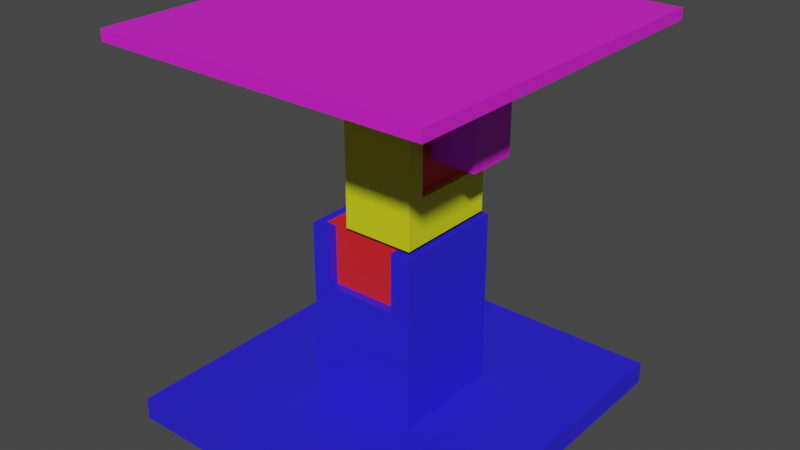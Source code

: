 # Source: combined.blend  (saved by Blender 3.1.7; exported with 4.5.12 LTS)
import bpy
from mathutils import Matrix  # noqa: F401  (used for matrix-valued properties, if any)

bpy.ops.wm.read_factory_settings(use_empty=True)
scene = bpy.context.scene
scene.name = 'Scene'

# ---- collections
col_collection = bpy.data.collections.new('Collection'); scene.collection.children.link(col_collection)

# ---- materials (node trees are filled in below, after node groups)
mat_material_004 = bpy.data.materials.new('Material.004')
mat_material_004.use_transparent_shadow = False
mat_material_003 = bpy.data.materials.new('Material.003')
mat_material_003.use_transparent_shadow = False
mat_material_005 = bpy.data.materials.new('Material.005')
mat_material_005.use_transparent_shadow = False
mat_material_002 = bpy.data.materials.new('Material.002')
mat_material_002.use_transparent_shadow = False
mat_material_001 = bpy.data.materials.new('Material.001')
mat_material_001.use_transparent_shadow = False

# ---- material node trees
mat_material_004.use_nodes = True; mat_material_004.node_tree.nodes.clear()
_N = mat_material_004.node_tree.nodes; _L = mat_material_004.node_tree.links
n0 = _N.new('ShaderNodeBsdfPrincipled'); n0.name = 'Principled BSDF'; n0.location = (10, 300)
n0.distribution = 'GGX'
n0.subsurface_method = 'RANDOM_WALK_SKIN'
n0.inputs[0].default_value = (0.7278, 0.8, 0.006779, 1.0)
n0.inputs[3].default_value = 1.45
n0.inputs[27].default_value = (0.0, 0.0, 0.0, 1.0)
n0.inputs[28].default_value = 1.0
n1 = _N.new('ShaderNodeOutputMaterial'); n1.name = 'Material Output'; n1.location = (300, 300)
_L.new(n0.outputs[0], n1.inputs[0])
n1.is_active_output = True
mat_material_003.use_nodes = True; mat_material_003.node_tree.nodes.clear()
_N = mat_material_003.node_tree.nodes; _L = mat_material_003.node_tree.links
n0 = _N.new('ShaderNodeBsdfPrincipled'); n0.name = 'Principled BSDF'; n0.location = (10, 300)
n0.distribution = 'GGX'
n0.subsurface_method = 'RANDOM_WALK_SKIN'
n0.inputs[0].default_value = (0.02519, 0.01603, 0.8, 1.0)
n0.inputs[3].default_value = 1.45
n0.inputs[27].default_value = (0.0, 0.0, 0.0, 1.0)
n0.inputs[28].default_value = 1.0
n1 = _N.new('ShaderNodeOutputMaterial'); n1.name = 'Material Output'; n1.location = (300, 300)
_L.new(n0.outputs[0], n1.inputs[0])
n1.is_active_output = True
mat_material_005.use_nodes = True; mat_material_005.node_tree.nodes.clear()
_N = mat_material_005.node_tree.nodes; _L = mat_material_005.node_tree.links
n0 = _N.new('ShaderNodeBsdfPrincipled'); n0.name = 'Principled BSDF'; n0.location = (10, 300)
n0.distribution = 'GGX'
n0.subsurface_method = 'RANDOM_WALK_SKIN'
n0.inputs[0].default_value = (0.8, 0.01572, 0.7352, 1.0)
n0.inputs[3].default_value = 1.45
n0.inputs[27].default_value = (0.0, 0.0, 0.0, 1.0)
n0.inputs[28].default_value = 1.0
n1 = _N.new('ShaderNodeOutputMaterial'); n1.name = 'Material Output'; n1.location = (300, 300)
_L.new(n0.outputs[0], n1.inputs[0])
n1.is_active_output = True
mat_material_002.use_nodes = True; mat_material_002.node_tree.nodes.clear()
_N = mat_material_002.node_tree.nodes; _L = mat_material_002.node_tree.links
n0 = _N.new('ShaderNodeBsdfPrincipled'); n0.name = 'Principled BSDF'; n0.location = (10, 300)
n0.distribution = 'GGX'
n0.subsurface_method = 'RANDOM_WALK_SKIN'
n0.inputs[0].default_value = (0.7991, 0.0185, 0.01681, 1.0)
n0.inputs[3].default_value = 1.45
n0.inputs[27].default_value = (0.0, 0.0, 0.0, 1.0)
n0.inputs[28].default_value = 1.0
n1 = _N.new('ShaderNodeOutputMaterial'); n1.name = 'Material Output'; n1.location = (300, 300)
_L.new(n0.outputs[0], n1.inputs[0])
n1.is_active_output = True
mat_material_001.use_nodes = True; mat_material_001.node_tree.nodes.clear()
_N = mat_material_001.node_tree.nodes; _L = mat_material_001.node_tree.links
n0 = _N.new('ShaderNodeBsdfPrincipled'); n0.name = 'Principled BSDF'; n0.location = (10, 300)
n0.distribution = 'GGX'
n0.subsurface_method = 'RANDOM_WALK_SKIN'
n0.inputs[0].default_value = (0.7991, 0.0185, 0.01681, 1.0)
n0.inputs[3].default_value = 1.45
n0.inputs[27].default_value = (0.0, 0.0, 0.0, 1.0)
n0.inputs[28].default_value = 1.0
n1 = _N.new('ShaderNodeOutputMaterial'); n1.name = 'Material Output'; n1.location = (300, 300)
_L.new(n0.outputs[0], n1.inputs[0])
n1.is_active_output = True

# ---- world
world_world = bpy.data.worlds.new('World'); scene.world = world_world
world_world.use_nodes = True; world_world.node_tree.nodes.clear()
_N = world_world.node_tree.nodes; _L = world_world.node_tree.links
n0 = _N.new('ShaderNodeOutputWorld'); n0.name = 'World Output'; n0.location = (300, 300)
n1 = _N.new('ShaderNodeBackground'); n1.name = 'Background'; n1.location = (10, 300)
n1.inputs[0].default_value = (0.05088, 0.05088, 0.05088, 1.0)
_L.new(n1.outputs[0], n0.inputs[0])
n0.is_active_output = True
world_world.color = (0.05088, 0.05088, 0.05088)
world_world.use_sun_shadow = False
world_world.sun_shadow_jitter_overblur = 0.0

# ---- meshes
me_cube_002 = bpy.data.meshes.new('Cube.002')
me_cube_002.from_pydata([(-0.008, -0.024, -0.01), (0.01306, -0.01589, 0.01), (-0.0055, -0.0215, 0.01), (0.0, 0.002857, 0.00562), (0.01306, 0.01589, 0.01), (-0.008, 0.024, -0.01), (-0.0055, 0.0215, 0.01), (0.0005574, 0.002802, 0.00562), (0.024, -0.024, -0.01), (0.0215, -0.0215, 0.01), (0.001093, 0.00264, 0.00562), (0.024, 0.024, -0.01), (0.0215, 0.0215, 0.01), (0.001587, 0.002376, 0.00562), (0.00202, 0.00202, 0.00562), (0.002376, 0.001587, 0.00562), (0.00264, 0.001093, 0.00562), (0.002802, 0.0005574, 0.00562), (0.002857, -1.249e-10, 0.00562), (0.002802, -0.0005574, 0.00562), (0.00264, -0.001093, 0.00562), (0.002376, -0.001587, 0.00562), (0.00202, -0.00202, 0.00562), (0.001587, -0.002376, 0.00562), (0.001093, -0.00264, 0.00562), (0.0005574, -0.002802, 0.00562), (-2.498e-10, -0.002857, 0.00562), (-0.0005574, -0.002802, 0.00562), (-0.001093, -0.00264, 0.00562), (-0.001587, -0.002376, 0.00562), (-0.00202, -0.00202, 0.00562), (-0.002376, -0.001587, 0.00562), (-0.00264, -0.001093, 0.00562), (-0.002802, -0.0005574, 0.00562), (-0.002857, 3.407e-11, 0.00562), (-0.002802, 0.0005574, 0.00562), (-0.00264, 0.001093, 0.00562), (-0.002376, 0.001587, 0.00562), (-0.00202, 0.00202, 0.00562), (-0.001587, 0.002376, 0.00562), (-0.001093, 0.00264, 0.00562), (-0.0005574, 0.002802, 0.00562), (-0.001587, 0.002376, -0.01), (-0.0005574, 0.002802, -0.01), (-0.001093, 0.00264, -0.01), (0.0005574, 0.002802, -0.01), (0.001587, 0.002376, -0.01), (0.001093, 0.00264, -0.01), (0.00202, -0.00202, -0.01), (0.0, 0.002857, -0.01), (0.002376, -0.001587, -0.01), (0.002376, 0.001587, -0.01), (0.002857, -1.249e-10, -0.01), (0.002802, -0.0005574, -0.01), (0.002802, 0.0005574, -0.01), (0.00264, -0.001093, -0.01), (0.00264, 0.001093, -0.01), (0.00202, 0.00202, -0.01), (-0.002857, 3.407e-11, -0.01), (-0.002802, -0.0005574, -0.01), (-0.002802, 0.0005574, -0.01), (-0.002376, -0.001587, -0.01), (-0.002376, 0.001587, -0.01), (-0.00264, -0.001093, -0.01), (-0.00264, 0.001093, -0.01), (-0.00202, 0.00202, -0.01), (-0.0005574, -0.002802, -0.01), (-0.001093, -0.00264, -0.01), (-0.001587, -0.002376, -0.01), (0.0005574, -0.002802, -0.01), (0.001587, -0.002376, -0.01), (-2.498e-10, -0.002857, -0.01), (0.001093, -0.00264, -0.01), (-0.00202, -0.00202, -0.01), (-0.008, -0.024, 0.01), (-0.008, 0.024, 0.01), (0.024, 0.024, 0.01), (0.024, -0.024, 0.01), (-0.008, -0.024, 0.052), (-0.008, 0.024, 0.052), (0.024, 0.024, 0.052), (0.024, -0.024, 0.052), (-0.0055, -0.0215, 0.052), (-0.0055, 0.0215, 0.052), (0.0215, 0.0215, 0.052), (0.0215, -0.0215, 0.052), (0.024, -0.01589, 0.01), (0.024, -0.01589, 0.01), (0.024, 0.01589, 0.01), (0.024, 0.01589, 0.01), (0.01306, 0.01589, 0.01), (0.01306, -0.01589, 0.01), (0.0215, 0.01589, 0.01), (0.0215, -0.01589, 0.01), (0.0215, -0.01589, 0.052), (0.0215, 0.01589, 0.052), (0.024, -0.01589, 0.052), (0.024, 0.01589, 0.052)], [(4, 90), (1, 91)], [(0, 74, 75, 5), (5, 75, 76, 11), (77, 8, 11, 76, 89, 88, 87, 86), (8, 77, 74, 0), (0, 66, 71), (11, 45, 49), (2, 9, 93, 92, 12, 6), (45, 7, 3, 49), (47, 10, 7, 45), (46, 13, 10, 47), (57, 14, 13, 46), (51, 15, 14, 57), (56, 16, 15, 51), (54, 17, 16, 56), (52, 18, 17, 54), (53, 19, 18, 52), (55, 20, 19, 53), (50, 21, 20, 55), (48, 22, 21, 50), (70, 23, 22, 48), (72, 24, 23, 70), (69, 25, 24, 72), (71, 26, 25, 69), (66, 27, 26, 71), (67, 28, 27, 66), (68, 29, 28, 67), (73, 30, 29, 68), (61, 31, 30, 73), (63, 32, 31, 61), (59, 33, 32, 63), (58, 34, 33, 59), (60, 35, 34, 58), (64, 36, 35, 60), (62, 37, 36, 64), (65, 38, 37, 62), (42, 39, 38, 65), (44, 40, 39, 42), (41, 3, 7, 10, 13, 14, 15, 16, 17, 18, 19, 20, 21, 22, 23, 24, 25, 26, 27, 28, 29, 30, 31, 32, 33, 34, 35, 36, 37, 38, 39, 40), (43, 41, 40, 44), (49, 3, 41, 43), (51, 57, 11), (0, 5, 58), (5, 65, 62), (5, 62, 64), (51, 11, 56), (11, 8, 52), (56, 11, 54), (54, 11, 52), (5, 64, 60), (5, 60, 58), (0, 58, 59), (53, 52, 8), (55, 53, 8), (0, 59, 63), (0, 63, 61), (50, 55, 8), (48, 50, 8), (0, 61, 73), (0, 73, 68), (48, 8, 70), (8, 0, 71), (70, 8, 72), (72, 8, 69), (0, 68, 67), (0, 67, 66), (69, 8, 71), (65, 5, 42), (5, 11, 49), (42, 5, 44), (11, 57, 46), (11, 46, 47), (44, 5, 43), (43, 5, 49), (11, 47, 45), (75, 74, 78, 79), (6, 12, 84, 83), (93, 9, 85, 94), (95, 84, 12, 92), (76, 75, 79, 80), (82, 83, 79, 78), (83, 84, 80, 79), (85, 82, 78, 81), (94, 85, 81, 96), (97, 80, 84, 95), (76, 80, 97, 89), (81, 77, 86, 96), (74, 77, 81, 78), (9, 2, 82, 85), (2, 6, 83, 82), (89, 97, 95, 92), (86, 87, 88, 89, 92, 93), (96, 86, 93, 94)])
_uv = me_cube_002.uv_layers.new(name='UVMap')
_uv.uv.foreach_set('vector', [0.375, 0.0, 0.625, 0.0, 0.625, 0.25, 0.375, 0.25, 0.375, 0.25, 0.625, 0.25, 0.625, 0.5, 0.375, 0.5, 0.625, 0.75, 0.375, 0.75, 0.375, 0.5, 0.625, 0.5, 0.625, 0.5422, 0.625, 0.5422, 0.625, 0.7078, 0.625, 0.7078, 0.375, 0.75, 0.625, 0.75, 0.625, 1.0, 0.375, 1.0, 0.125, 0.75, 0.2471, 0.6396, 0.25, 0.6399, 0.375, 0.5, 0.2529, 0.6104, 0.25, 0.6101, 0.862, 0.737, 0.638, 0.737, 0.638, 0.7078, 0.638, 0.5422, 0.638, 0.513, 0.862, 0.513, 0.9688, 0.6095, 0.9688, 1.0, 1.0, 1.0, 1.0, 0.6095, 0.9375, 0.6095, 0.9375, 1.0, 0.9688, 1.0, 0.9688, 0.6095, 0.9062, 0.6095, 0.9062, 1.0, 0.9375, 1.0, 0.9375, 0.6095, 0.875, 0.6095, 0.875, 1.0, 0.9062, 1.0, 0.9062, 0.6095, 0.8438, 0.6095, 0.8438, 1.0, 0.875, 1.0, 0.875, 0.6095, 0.8125, 0.6095, 0.8125, 1.0, 0.8438, 1.0, 0.8438, 0.6095, 0.7812, 0.6095, 0.7812, 1.0, 0.8125, 1.0, 0.8125, 0.6095, 0.75, 0.6095, 0.75, 1.0, 0.7812, 1.0, 0.7812, 0.6095, 0.7188, 0.6095, 0.7188, 1.0, 0.75, 1.0, 0.75, 0.6095, 0.6875, 0.6095, 0.6875, 1.0, 0.7188, 1.0, 0.7188, 0.6095, 0.6562, 0.6095, 0.6562, 1.0, 0.6875, 1.0, 0.6875, 0.6095, 0.625, 0.6095, 0.625, 1.0, 0.6562, 1.0, 0.6562, 0.6095, 0.5938, 0.6095, 0.5938, 1.0, 0.625, 1.0, 0.625, 0.6095, 0.5625, 0.6095, 0.5625, 1.0, 0.5938, 1.0, 0.5938, 0.6095, 0.5312, 0.6095, 0.5312, 1.0, 0.5625, 1.0, 0.5625, 0.6095, 0.5, 0.6095, 0.5, 1.0, 0.5312, 1.0, 0.5312, 0.6095, 0.4688, 0.6095, 0.4688, 1.0, 0.5, 1.0, 0.5, 0.6095, 0.4375, 0.6095, 0.4375, 1.0, 0.4688, 1.0, 0.4688, 0.6095, 0.4062, 0.6095, 0.4062, 1.0, 0.4375, 1.0, 0.4375, 0.6095, 0.375, 0.6095, 0.375, 1.0, 0.4062, 1.0, 0.4062, 0.6095, 0.3438, 0.6095, 0.3438, 1.0, 0.375, 1.0, 0.375, 0.6095, 0.3125, 0.6095, 0.3125, 1.0, 0.3438, 1.0, 0.3438, 0.6095, 0.2812, 0.6095, 0.2812, 1.0, 0.3125, 1.0, 0.3125, 0.6095, 0.25, 0.6095, 0.25, 1.0, 0.2812, 1.0, 0.2812, 0.6095, 0.2188, 0.6095, 0.2188, 1.0, 0.25, 1.0, 0.25, 0.6095, 0.1875, 0.6095, 0.1875, 1.0, 0.2188, 1.0, 0.2188, 0.6095, 0.1562, 0.6095, 0.1562, 1.0, 0.1875, 1.0, 0.1875, 0.6095, 0.125, 0.6095, 0.125, 1.0, 0.1562, 1.0, 0.1562, 0.6095, 0.09375, 0.6095, 0.09375, 1.0, 0.125, 1.0, 0.125, 0.6095, 0.0625, 0.6095, 0.0625, 1.0, 0.09375, 1.0, 0.09375, 0.6095, 0.2032, 0.4854, 0.25, 0.49, 0.2968, 0.4854, 0.3418, 0.4717, 0.3833, 0.4496, 0.4197, 0.4197, 0.4496, 0.3833, 0.4717, 0.3418, 0.4854, 0.2968, 0.49, 0.25, 0.4854, 0.2032, 0.4717, 0.1582, 0.4496, 0.1167, 0.4197, 0.08029, 0.3833, 0.05045, 0.3418, 0.02827, 0.2968, 0.01461, 0.25, 0.01, 0.2032, 0.01461, 0.1582, 0.02827, 0.1167, 0.05045, 0.08029, 0.08029, 0.05045, 0.1167, 0.02827, 0.1582, 0.01461, 0.2032, 0.01, 0.25, 0.01461, 0.2968, 0.02827, 0.3418, 0.05045, 0.3833, 0.08029, 0.4197, 0.1167, 0.4496, 0.1582, 0.4717, 0.03125, 0.6095, 0.03125, 1.0, 0.0625, 1.0, 0.0625, 0.6095, 0.0, 0.6095, 0.0, 1.0, 0.03125, 1.0, 0.03125, 0.6095, 0.2624, 0.6167, 0.2605, 0.6145, 0.375, 0.5, 0.125, 0.75, 0.125, 0.5, 0.2351, 0.625, 0.125, 0.5, 0.2395, 0.6145, 0.2376, 0.6167, 0.125, 0.5, 0.2376, 0.6167, 0.2363, 0.6193, 0.2624, 0.6167, 0.375, 0.5, 0.2637, 0.6193, 0.375, 0.5, 0.375, 0.75, 0.2649, 0.625, 0.2637, 0.6193, 0.375, 0.5, 0.2646, 0.6221, 0.2646, 0.6221, 0.375, 0.5, 0.2649, 0.625, 0.125, 0.5, 0.2363, 0.6193, 0.2354, 0.6221, 0.125, 0.5, 0.2354, 0.6221, 0.2351, 0.625, 0.125, 0.75, 0.2351, 0.625, 0.2354, 0.6279, 0.2646, 0.6279, 0.2649, 0.625, 0.375, 0.75, 0.2637, 0.6307, 0.2646, 0.6279, 0.375, 0.75, 0.125, 0.75, 0.2354, 0.6279, 0.2363, 0.6307, 0.125, 0.75, 0.2363, 0.6307, 0.2376, 0.6333, 0.2624, 0.6333, 0.2637, 0.6307, 0.375, 0.75, 0.2605, 0.6355, 0.2624, 0.6333, 0.375, 0.75, 0.125, 0.75, 0.2376, 0.6333, 0.2395, 0.6355, 0.125, 0.75, 0.2395, 0.6355, 0.2417, 0.6374, 0.2605, 0.6355, 0.375, 0.75, 0.2583, 0.6374, 0.375, 0.75, 0.125, 0.75, 0.25, 0.6399, 0.2583, 0.6374, 0.375, 0.75, 0.2557, 0.6387, 0.2557, 0.6387, 0.375, 0.75, 0.2529, 0.6396, 0.125, 0.75, 0.2417, 0.6374, 0.2443, 0.6387, 0.125, 0.75, 0.2443, 0.6387, 0.2471, 0.6396, 0.2529, 0.6396, 0.375, 0.75, 0.25, 0.6399, 0.2395, 0.6145, 0.125, 0.5, 0.2417, 0.6126, 0.125, 0.5, 0.375, 0.5, 0.25, 0.6101, 0.2417, 0.6126, 0.125, 0.5, 0.2443, 0.6113, 0.375, 0.5, 0.2605, 0.6145, 0.2583, 0.6126, 0.375, 0.5, 0.2583, 0.6126, 0.2557, 0.6113, 0.2443, 0.6113, 0.125, 0.5, 0.2471, 0.6104, 0.2471, 0.6104, 0.125, 0.5, 0.25, 0.6101, 0.375, 0.5, 0.2557, 0.6113, 0.2529, 0.6104, 0.625, 0.25, 0.625, 0.0, 0.625, 0.0, 0.625, 0.25, 0.862, 0.513, 0.638, 0.513, 0.638, 0.513, 0.862, 0.513, 0.638, 0.7078, 0.638, 0.737, 0.638, 0.737, 0.638, 0.7078, 0.638, 0.5422, 0.638, 0.513, 0.638, 0.513, 0.638, 0.5422, 0.625, 0.5, 0.625, 0.25, 0.625, 0.25, 0.625, 0.5, 0.862, 0.737, 0.862, 0.513, 0.875, 0.5, 0.875, 0.75, 0.862, 0.513, 0.638, 0.513, 0.625, 0.5, 0.875, 0.5, 0.638, 0.737, 0.862, 0.737, 0.875, 0.75, 0.625, 0.75, 0.638, 0.7078, 0.638, 0.737, 0.625, 0.75, 0.625, 0.7078, 0.625, 0.5422, 0.625, 0.5, 0.638, 0.513, 0.638, 0.5422, 0.625, 0.5, 0.625, 0.5, 0.625, 0.5422, 0.625, 0.5422, 0.625, 0.75, 0.625, 0.75, 0.625, 0.7078, 0.625, 0.7078, 0.625, 1.0, 0.625, 0.75, 0.625, 0.75, 0.625, 1.0, 0.638, 0.737, 0.862, 0.737, 0.862, 0.737, 0.638, 0.737, 0.862, 0.737, 0.862, 0.513, 0.862, 0.513, 0.862, 0.737, 0.625, 0.5422, 0.625, 0.5422, 0.638, 0.5422, 0.638, 0.5422, 0.625, 0.7078, 0.625, 0.7078, 0.625, 0.5422, 0.625, 0.5422, 0.638, 0.5422, 0.638, 0.7078, 0.625, 0.7078, 0.625, 0.7078, 0.638, 0.7078, 0.638, 0.7078])
me_cube_002.materials.append(mat_material_004)
me_cube_002.use_remesh_fix_poles = True
me_cube_002.use_remesh_preserve_attributes = False
me_cube_002.update()
me_cube_001 = bpy.data.meshes.new('Cube.001')
me_cube_001.from_pydata([(-0.075, -0.08, -0.005), (-0.02506, -0.025, 0.005), (-0.075, 0.08, -0.005), (-0.02506, 0.02673, 0.005), (0.075, -0.08, -0.005), (0.02506, -0.025, 0.005), (0.075, 0.08, -0.005), (0.02506, 0.02673, 0.005), (-0.075, -0.08, 0.005), (-0.075, 0.08, 0.005), (0.075, 0.08, 0.005), (0.075, -0.08, 0.005), (-0.02106, -0.021, 0.085), (-0.02106, 0.02273, 0.085), (0.02106, 0.02273, 0.085), (0.02106, -0.021, 0.085), (-0.02506, -0.025, 0.085), (-0.02506, 0.02673, 0.085), (0.02506, 0.02673, 0.085), (0.02506, -0.025, 0.085), (-0.02106, -0.021, 0.058), (-0.02106, 0.02273, 0.058), (0.02106, 0.02273, 0.058), (0.02106, -0.021, 0.058), (-0.01616, -0.021, 0.085), (0.01616, -0.021, 0.085), (-0.01616, -0.021, 0.058), (0.01616, -0.021, 0.058), (0.01616, -0.025, 0.058), (-0.01616, -0.025, 0.058), (-0.01616, -0.025, 0.085), (0.01616, -0.025, 0.085)], [], [(0, 8, 9, 2), (2, 9, 10, 6), (6, 10, 11, 4), (4, 11, 8, 0), (5, 1, 8, 11), (1, 5, 28, 29), (1, 3, 9, 8), (3, 7, 10, 9), (7, 5, 11, 10), (28, 19, 31), (23, 22, 21, 20, 26, 27), (31, 19, 15, 25), (7, 3, 17, 18), (28, 27, 26, 29), (12, 13, 17, 16), (13, 14, 18, 17), (14, 15, 19, 18), (19, 28, 5), (3, 1, 16, 17), (27, 25, 15, 23), (14, 13, 21, 22), (15, 14, 22, 23), (13, 12, 20, 21), (30, 24, 12, 16), (16, 1, 29), (29, 30, 16), (24, 26, 20, 12), (26, 24, 30, 29), (28, 31, 25, 27), (18, 19, 5, 7), (2, 6, 4, 0)])
_uv = me_cube_001.uv_layers.new(name='UVMap')
_uv.uv.foreach_set('vector', [0.375, 0.0, 0.625, 0.0, 0.625, 0.25, 0.375, 0.25, 0.375, 0.25, 0.625, 0.25, 0.625, 0.5, 0.375, 0.5, 0.375, 0.5, 0.625, 0.5, 0.625, 0.75, 0.375, 0.75, 0.375, 0.75, 0.625, 0.75, 0.625, 1.0, 0.375, 1.0, 0.6669, 0.7081, 0.8331, 0.7081, 0.625, 1.0, 0.625, 0.75, 0.0, 0.0, 0.0, 0.0, 0.0, 0.0, 0.0, 0.0, 0.8331, 0.7081, 0.8331, 0.5419, 0.875, 0.5, 0.875, 0.75, 0.8331, 0.5419, 0.6669, 0.5419, 0.625, 0.5, 0.875, 0.5, 0.6669, 0.5419, 0.6669, 0.7081, 0.625, 0.75, 0.625, 0.5, 0.0, 0.0, 0.0, 0.0, 0.0, 0.0, 0.6801, 0.6957, 0.6801, 0.5543, 0.8199, 0.5543, 0.8199, 0.6957, 0.0, 0.0, 0.0, 0.0, 0.0, 0.0, 0.6669, 0.7081, 0.6801, 0.6957, 0.5723, 0.5852, 0.6669, 0.5419, 0.8331, 0.5419, 0.8331, 0.5419, 0.6669, 0.5419, 0.0, 0.0, 0.0, 0.0, 0.0, 0.0, 0.0, 0.0, 0.8199, 0.6957, 0.8199, 0.5543, 0.8331, 0.5419, 0.8331, 0.7081, 0.8199, 0.5543, 0.6801, 0.5543, 0.6669, 0.5419, 0.8331, 0.5419, 0.6801, 0.5543, 0.6801, 0.6957, 0.6669, 0.7081, 0.6669, 0.5419, 0.0, 0.0, 0.0, 0.0, 0.0, 0.0, 0.8331, 0.5419, 0.0, 0.0, 0.8331, 0.7081, 0.8331, 0.5419, 0.375, 0.5852, 0.5723, 0.5852, 0.6801, 0.6957, 0.6801, 0.6957, 0.6801, 0.5543, 0.8199, 0.5543, 0.8199, 0.5543, 0.6801, 0.5543, 0.6801, 0.6957, 0.6801, 0.5543, 0.6801, 0.5543, 0.6801, 0.6957, 0.8199, 0.5543, 0.8199, 0.6957, 0.8199, 0.6957, 0.8199, 0.5543, 0.0, 0.0, 0.5723, 0.1648, 0.8199, 0.6957, 0.8331, 0.7081, 0.0, 0.0, 0.0, 0.0, 0.0, 0.0, 0.0, 0.0, 0.0, 0.0, 0.0, 0.0, 0.5723, 0.1648, 0.375, 0.1648, 0.8199, 0.6957, 0.8199, 0.6957, 0.0, 0.0, 0.5723, 0.1648, 0.0, 0.0, 0.0, 0.0, 0.0, 0.0, 0.0, 0.0, 0.5723, 0.5852, 0.0, 0.0, 0.6669, 0.5419, 0.6669, 0.7081, 0.0, 0.0, 0.6669, 0.5419, 0.375, 0.25, 0.375, 0.5, 0.375, 0.75, 0.375, 1.0])
me_cube_001.materials.append(mat_material_003)
me_cube_001.use_remesh_fix_poles = True
me_cube_001.use_remesh_preserve_attributes = False
me_cube_001.update()
me_cube_003 = bpy.data.meshes.new('Cube.003')
me_cube_003.from_pydata([(-0.075, -0.08, 0.0025), (-0.075, 0.08, 0.0025), (0.04228, 0.0025, -0.03819), (0.075, -0.08, 0.0025), (0.0445, 0.01107, -0.0025), (0.04228, 0.002452, -0.03868), (0.075, 0.08, 0.0025), (-0.075, 0.08, -0.0025), (0.04228, 0.00231, -0.03915), (-0.075, -0.08, -0.0025), (0.075, 0.08, -0.0025), (0.04228, 0.002079, -0.03958), (0.075, -0.08, -0.0025), (0.0245, 0.01107, -0.0025), (0.04228, 0.001768, -0.03996), (0.0245, -0.01107, -0.0025), (0.0445, -0.01107, -0.0025), (0.04228, 0.001389, -0.04027), (0.0245, 0.01107, -0.045), (0.0245, -0.01107, -0.045), (0.04228, 0.0009567, -0.0405), (0.0445, 0.01107, -0.045), (0.0445, -0.01107, -0.045), (0.04228, 0.0004877, -0.04065), (0.04228, -1.093e-10, -0.04069), (0.04228, -0.0004877, -0.04065), (0.04228, -0.0009567, -0.0405), (0.04228, -0.001389, -0.04027), (0.04228, -0.001768, -0.03996), (0.04228, -0.002079, -0.03958), (0.04228, -0.00231, -0.03915), (0.04228, -0.002452, -0.03868), (0.04228, -0.0025, -0.03819), (0.04228, -0.002452, -0.03771), (0.04228, -0.00231, -0.03724), (0.04228, -0.002079, -0.03681), (0.04228, -0.001768, -0.03643), (0.04228, -0.001389, -0.03612), (0.04228, -0.0009567, -0.03589), (0.04228, -0.0004877, -0.03574), (0.04228, 2.981e-11, -0.03569), (0.04228, 0.0004877, -0.03574), (0.04228, 0.0009567, -0.03589), (0.04228, 0.001389, -0.03612), (0.04228, 0.001768, -0.03643), (0.04228, 0.002079, -0.03681), (0.04228, 0.00231, -0.03724), (0.04228, 0.002452, -0.03771), (0.0245, -0.0025, -0.03819), (0.0245, -0.002452, -0.03868), (0.0245, -0.002452, -0.03771), (0.0245, -0.00231, -0.03915), (0.0245, -0.002079, -0.03681), (0.0245, -0.002079, -0.03958), (0.0245, -0.00231, -0.03724), (0.0245, -0.001768, -0.03996), (0.0245, -0.001389, -0.03612), (0.0245, -0.0004877, -0.04065), (0.0245, -0.0009567, -0.0405), (0.0245, -0.0004877, -0.03574), (0.0245, -0.001389, -0.04027), (0.0245, -0.0009567, -0.03589), (0.0245, -0.001768, -0.03643), (0.0245, 0.0004877, -0.04065), (0.0245, 0.0004877, -0.03574), (0.0245, 0.001389, -0.04027), (0.0245, 0.001389, -0.03612), (0.0245, 0.0009567, -0.0405), (0.0245, 0.0009567, -0.03589), (0.0245, 0.002079, -0.03958), (0.0245, 0.002079, -0.03681), (0.0245, 0.0025, -0.03819), (0.0245, 0.002452, -0.03771), (0.0245, 0.002452, -0.03868), (0.0245, 0.00231, -0.03724), (0.0245, 0.001768, -0.03996), (0.0245, 0.00231, -0.03915), (0.0245, -1.093e-10, -0.04069), (0.0245, 0.001768, -0.03643), (0.0245, 2.981e-11, -0.03569)], [], [(9, 0, 1, 7), (7, 1, 6, 10), (10, 6, 3, 12), (12, 3, 0, 9), (6, 1, 0, 3), (13, 15, 9, 7), (4, 13, 7, 10), (16, 4, 10, 12), (15, 16, 12, 9), (4, 16, 22, 21), (18, 21, 22, 19), (13, 64, 79), (19, 57, 77), (16, 15, 19, 22), (13, 4, 21, 18), (73, 5, 2, 71), (76, 8, 5, 73), (69, 11, 8, 76), (75, 14, 11, 69), (65, 17, 14, 75), (67, 20, 17, 65), (63, 23, 20, 67), (77, 24, 23, 63), (57, 25, 24, 77), (58, 26, 25, 57), (60, 27, 26, 58), (55, 28, 27, 60), (53, 29, 28, 55), (51, 30, 29, 53), (49, 31, 30, 51), (48, 32, 31, 49), (50, 33, 32, 48), (54, 34, 33, 50), (52, 35, 34, 54), (62, 36, 35, 52), (56, 37, 36, 62), (61, 38, 37, 56), (59, 39, 38, 61), (79, 40, 39, 59), (64, 41, 40, 79), (68, 42, 41, 64), (66, 43, 42, 68), (78, 44, 43, 66), (70, 45, 44, 78), (74, 46, 45, 70), (2, 5, 8, 11, 14, 17, 20, 23, 24, 25, 26, 27, 28, 29, 30, 31, 32, 33, 34, 35, 36, 37, 38, 39, 40, 41, 42, 43, 44, 45, 46, 47), (72, 47, 46, 74), (71, 2, 47, 72), (51, 53, 19), (19, 15, 52), (15, 13, 79), (19, 52, 54), (18, 69, 76), (18, 76, 73), (49, 51, 19), (48, 49, 19), (13, 18, 70), (18, 73, 71), (18, 71, 72), (50, 48, 19), (54, 50, 19), (18, 72, 74), (18, 74, 70), (52, 15, 62), (62, 15, 56), (13, 70, 78), (56, 15, 61), (61, 15, 59), (13, 78, 66), (13, 66, 68), (59, 15, 79), (13, 68, 64), (75, 69, 18), (19, 53, 55), (19, 55, 60), (65, 75, 18), (67, 65, 18), (19, 60, 58), (19, 58, 57), (67, 18, 63), (18, 19, 77), (63, 18, 77)])
_uv = me_cube_003.uv_layers.new(name='UVMap')
_uv.uv.foreach_set('vector', [0.375, 0.0, 0.625, 0.0, 0.625, 0.25, 0.375, 0.25, 0.375, 0.25, 0.625, 0.25, 0.625, 0.5, 0.375, 0.5, 0.375, 0.5, 0.625, 0.5, 0.625, 0.75, 0.375, 0.75, 0.375, 0.75, 0.625, 0.75, 0.625, 1.0, 0.375, 1.0, 0.625, 0.5, 0.875, 0.5, 0.875, 0.75, 0.625, 0.75, 0.1722, 0.5443, 0.1722, 0.7057, 0.125, 0.75, 0.125, 0.5, 0.3278, 0.5443, 0.1722, 0.5443, 0.125, 0.5, 0.375, 0.5, 0.3278, 0.7057, 0.3278, 0.5443, 0.375, 0.5, 0.375, 0.75, 0.1722, 0.7057, 0.3278, 0.7057, 0.375, 0.75, 0.125, 0.75, 0.3278, 0.5443, 0.3278, 0.7057, 0.3278, 0.7057, 0.3278, 0.5443, 0.1722, 0.5443, 0.3278, 0.5443, 0.3278, 0.7057, 0.1722, 0.7057, 0.1722, 0.5443, 0.1722, 0.6214, 0.1722, 0.625, 0.1722, 0.7057, 0.1722, 0.6286, 0.1722, 0.625, 0.3278, 0.7057, 0.1722, 0.7057, 0.1722, 0.7057, 0.3278, 0.7057, 0.1722, 0.5443, 0.3278, 0.5443, 0.3278, 0.5443, 0.1722, 0.5443, 0.9688, 0.5555, 0.9688, 1.0, 1.0, 1.0, 1.0, 0.5555, 0.9375, 0.5555, 0.9375, 1.0, 0.9688, 1.0, 0.9688, 0.5555, 0.9062, 0.5555, 0.9062, 1.0, 0.9375, 1.0, 0.9375, 0.5555, 0.875, 0.5555, 0.875, 1.0, 0.9062, 1.0, 0.9062, 0.5555, 0.8438, 0.5555, 0.8438, 1.0, 0.875, 1.0, 0.875, 0.5555, 0.8125, 0.5555, 0.8125, 1.0, 0.8438, 1.0, 0.8438, 0.5555, 0.7812, 0.5555, 0.7812, 1.0, 0.8125, 1.0, 0.8125, 0.5555, 0.75, 0.5555, 0.75, 1.0, 0.7812, 1.0, 0.7812, 0.5555, 0.7188, 0.5555, 0.7188, 1.0, 0.75, 1.0, 0.75, 0.5555, 0.6875, 0.5555, 0.6875, 1.0, 0.7188, 1.0, 0.7188, 0.5555, 0.6562, 0.5555, 0.6562, 1.0, 0.6875, 1.0, 0.6875, 0.5555, 0.625, 0.5555, 0.625, 1.0, 0.6562, 1.0, 0.6562, 0.5555, 0.5938, 0.5555, 0.5938, 1.0, 0.625, 1.0, 0.625, 0.5555, 0.5625, 0.5555, 0.5625, 1.0, 0.5938, 1.0, 0.5938, 0.5555, 0.5312, 0.5555, 0.5312, 1.0, 0.5625, 1.0, 0.5625, 0.5555, 0.5, 0.5555, 0.5, 1.0, 0.5312, 1.0, 0.5312, 0.5555, 0.4688, 0.5555, 0.4688, 1.0, 0.5, 1.0, 0.5, 0.5555, 0.4375, 0.5555, 0.4375, 1.0, 0.4688, 1.0, 0.4688, 0.5555, 0.4062, 0.5555, 0.4062, 1.0, 0.4375, 1.0, 0.4375, 0.5555, 0.375, 0.5555, 0.375, 1.0, 0.4062, 1.0, 0.4062, 0.5555, 0.3438, 0.5555, 0.3438, 1.0, 0.375, 1.0, 0.375, 0.5555, 0.3125, 0.5555, 0.3125, 1.0, 0.3438, 1.0, 0.3438, 0.5555, 0.2812, 0.5555, 0.2812, 1.0, 0.3125, 1.0, 0.3125, 0.5555, 0.25, 0.5555, 0.25, 1.0, 0.2812, 1.0, 0.2812, 0.5555, 0.2188, 0.5555, 0.2188, 1.0, 0.25, 1.0, 0.25, 0.5555, 0.1875, 0.5555, 0.1875, 1.0, 0.2188, 1.0, 0.2188, 0.5555, 0.1562, 0.5555, 0.1562, 1.0, 0.1875, 1.0, 0.1875, 0.5555, 0.125, 0.5555, 0.125, 1.0, 0.1562, 1.0, 0.1562, 0.5555, 0.09375, 0.5555, 0.09375, 1.0, 0.125, 1.0, 0.125, 0.5555, 0.0625, 0.5555, 0.0625, 1.0, 0.09375, 1.0, 0.09375, 0.5555, 0.25, 0.49, 0.2968, 0.4854, 0.3418, 0.4717, 0.1167, 0.4496, 0.08029, 0.4197, 0.05045, 0.3833, 0.02827, 0.3418, 0.01461, 0.2968, 0.01, 0.25, 0.01461, 0.2032, 0.02827, 0.1582, 0.05045, 0.1167, 0.08029, 0.08029, 0.1167, 0.05045, 0.1582, 0.02827, 0.2032, 0.01461, 0.25, 0.01, 0.2032, 0.01461, 0.1582, 0.02827, 0.1167, 0.05045, 0.08029, 0.08029, 0.05045, 0.1167, 0.02827, 0.1582, 0.01461, 0.2032, 0.01, 0.25, 0.01461, 0.2968, 0.02827, 0.3418, 0.05045, 0.3833, 0.08029, 0.4197, 0.1167, 0.4496, 0.3418, 0.4717, 0.2968, 0.4854, 0.03125, 0.5555, 0.03125, 1.0, 0.0625, 1.0, 0.0625, 0.5555, 0.0, 0.5555, 0.0, 1.0, 0.03125, 1.0, 0.03125, 0.5555, 0.1722, 0.6418, 0.1722, 0.6402, 0.1722, 0.7057, 0.1722, 0.7057, 0.1722, 0.7057, 0.1722, 0.6402, 0.1722, 0.7057, 0.1722, 0.5443, 0.1722, 0.625, 0.1722, 0.7057, 0.1722, 0.6402, 0.1722, 0.6418, 0.1722, 0.5443, 0.1722, 0.6098, 0.1722, 0.6082, 0.1722, 0.5443, 0.1722, 0.6082, 0.1722, 0.6071, 0.1722, 0.6429, 0.1722, 0.6418, 0.1722, 0.7057, 0.1722, 0.6432, 0.1722, 0.6429, 0.1722, 0.7057, 0.1722, 0.5443, 0.1722, 0.5443, 0.1722, 0.6098, 0.1722, 0.5443, 0.1722, 0.6071, 0.1722, 0.6068, 0.1722, 0.5443, 0.1722, 0.6068, 0.1722, 0.6071, 0.1722, 0.6429, 0.1722, 0.6432, 0.1722, 0.7057, 0.1722, 0.6418, 0.1722, 0.6429, 0.1722, 0.7057, 0.1722, 0.5443, 0.1722, 0.6071, 0.1722, 0.6082, 0.1722, 0.5443, 0.1722, 0.6082, 0.1722, 0.6098, 0.1722, 0.6402, 0.1722, 0.7057, 0.1722, 0.6379, 0.1722, 0.6379, 0.1722, 0.7057, 0.1722, 0.6351, 0.1722, 0.5443, 0.1722, 0.6098, 0.1722, 0.6121, 0.1722, 0.6351, 0.1722, 0.7057, 0.1722, 0.632, 0.1722, 0.632, 0.1722, 0.7057, 0.1722, 0.6286, 0.1722, 0.5443, 0.1722, 0.6121, 0.1722, 0.6149, 0.1722, 0.5443, 0.1722, 0.6149, 0.1722, 0.618, 0.1722, 0.6286, 0.1722, 0.7057, 0.1722, 0.625, 0.1722, 0.5443, 0.1722, 0.618, 0.1722, 0.6214, 0.1722, 0.6121, 0.1722, 0.6098, 0.1722, 0.5443, 0.1722, 0.7057, 0.1722, 0.6402, 0.1722, 0.6379, 0.1722, 0.7057, 0.1722, 0.6379, 0.1722, 0.6351, 0.1722, 0.6149, 0.1722, 0.6121, 0.1722, 0.5443, 0.1722, 0.618, 0.1722, 0.6149, 0.1722, 0.5443, 0.1722, 0.7057, 0.1722, 0.6351, 0.1722, 0.632, 0.1722, 0.7057, 0.1722, 0.632, 0.1722, 0.6286, 0.1722, 0.618, 0.1722, 0.5443, 0.1722, 0.6214, 0.1722, 0.5443, 0.1722, 0.7057, 0.1722, 0.625, 0.1722, 0.6214, 0.1722, 0.5443, 0.1722, 0.625])
me_cube_003.materials.append(mat_material_005)
me_cube_003.use_remesh_fix_poles = True
me_cube_003.use_remesh_preserve_attributes = False
me_cube_003.update()
me_cube_004 = bpy.data.meshes.new('Cube.004')
me_cube_004.from_pydata([(-1.0, -1.0, -1.0), (-1.0, -1.0, 1.0), (-1.0, 1.0, -1.0), (-1.0, 1.0, 1.0), (1.0, -1.0, -1.0), (1.0, -1.0, 1.0), (1.0, 1.0, -1.0), (1.0, 1.0, 1.0), (0.0, 0.119, 0.998), (0.0, 0.119, 2.331), (0.02323, 0.1168, 0.998), (0.02323, 0.1168, 2.331), (0.04556, 0.11, 0.998), (0.04556, 0.11, 2.331), (0.06614, 0.09898, 0.998), (0.06614, 0.09898, 2.331), (0.08418, 0.08418, 0.998), (0.08418, 0.08418, 2.331), (0.09898, 0.06614, 0.998), (0.09898, 0.06614, 2.331), (0.11, 0.04556, 0.998), (0.11, 0.04556, 2.331), (0.1168, 0.02323, 0.998), (0.1168, 0.02323, 2.331), (0.119, -5.204e-09, 0.998), (0.119, -5.204e-09, 2.331), (0.1168, -0.02323, 0.998), (0.1168, -0.02323, 2.331), (0.11, -0.04556, 0.998), (0.11, -0.04556, 2.331), (0.09898, -0.06614, 0.998), (0.09898, -0.06614, 2.331), (0.08418, -0.08418, 0.998), (0.08418, -0.08418, 2.331), (0.06614, -0.09898, 0.998), (0.06614, -0.09898, 2.331), (0.04556, -0.11, 0.998), (0.04556, -0.11, 2.331), (0.02323, -0.1168, 0.998), (0.02323, -0.1168, 2.331), (-1.041e-08, -0.119, 0.998), (-1.041e-08, -0.119, 2.331), (-0.02323, -0.1168, 0.998), (-0.02323, -0.1168, 2.331), (-0.04556, -0.11, 0.998), (-0.04556, -0.11, 2.331), (-0.06614, -0.09898, 0.998), (-0.06614, -0.09898, 2.331), (-0.08418, -0.08418, 0.998), (-0.08418, -0.08418, 2.331), (-0.09898, -0.06614, 0.998), (-0.09898, -0.06614, 2.331), (-0.11, -0.04556, 0.998), (-0.11, -0.04556, 2.331), (-0.1168, -0.02323, 0.998), (-0.1168, -0.02323, 2.331), (-0.119, 1.42e-09, 0.998), (-0.119, 1.42e-09, 2.331), (-0.1168, 0.02323, 0.998), (-0.1168, 0.02323, 2.331), (-0.11, 0.04556, 0.998), (-0.11, 0.04556, 2.331), (-0.09898, 0.06614, 0.998), (-0.09898, 0.06614, 2.331), (-0.08418, 0.08418, 0.998), (-0.08418, 0.08418, 2.331), (-0.06614, 0.09898, 0.998), (-0.06614, 0.09898, 2.331), (-0.04556, 0.11, 0.998), (-0.04556, 0.11, 2.331), (-0.02323, 0.1168, 0.998), (-0.02323, 0.1168, 2.331)], [], [(0, 1, 3, 2), (2, 3, 7, 6), (6, 7, 5, 4), (4, 5, 1, 0), (2, 6, 4, 0), (7, 3, 1, 5), (8, 9, 11, 10), (10, 11, 13, 12), (12, 13, 15, 14), (14, 15, 17, 16), (16, 17, 19, 18), (18, 19, 21, 20), (20, 21, 23, 22), (22, 23, 25, 24), (24, 25, 27, 26), (26, 27, 29, 28), (28, 29, 31, 30), (30, 31, 33, 32), (32, 33, 35, 34), (34, 35, 37, 36), (36, 37, 39, 38), (38, 39, 41, 40), (40, 41, 43, 42), (42, 43, 45, 44), (44, 45, 47, 46), (46, 47, 49, 48), (48, 49, 51, 50), (50, 51, 53, 52), (52, 53, 55, 54), (54, 55, 57, 56), (56, 57, 59, 58), (58, 59, 61, 60), (60, 61, 63, 62), (62, 63, 65, 64), (64, 65, 67, 66), (66, 67, 69, 68), (11, 9, 71, 69, 67, 65, 63, 61, 59, 57, 55, 53, 51, 49, 47, 45, 43, 41, 39, 37, 35, 33, 31, 29, 27, 25, 23, 21, 19, 17, 15, 13), (68, 69, 71, 70), (70, 71, 9, 8), (8, 10, 12, 14, 16, 18, 20, 22, 24, 26, 28, 30, 32, 34, 36, 38, 40, 42, 44, 46, 48, 50, 52, 54, 56, 58, 60, 62, 64, 66, 68, 70)])
_uv = me_cube_004.uv_layers.new(name='UVMap')
_uv.uv.foreach_set('vector', [0.375, 0.0, 0.625, 0.0, 0.625, 0.25, 0.375, 0.25, 0.375, 0.25, 0.625, 0.25, 0.625, 0.5, 0.375, 0.5, 0.375, 0.5, 0.625, 0.5, 0.625, 0.75, 0.375, 0.75, 0.375, 0.75, 0.625, 0.75, 0.625, 1.0, 0.375, 1.0, 0.125, 0.5, 0.375, 0.5, 0.375, 0.75, 0.125, 0.75, 0.625, 0.5, 0.875, 0.5, 0.875, 0.75, 0.625, 0.75, 1.0, 0.5, 1.0, 1.0, 0.9688, 1.0, 0.9688, 0.5, 0.9688, 0.5, 0.9688, 1.0, 0.9375, 1.0, 0.9375, 0.5, 0.9375, 0.5, 0.9375, 1.0, 0.9062, 1.0, 0.9062, 0.5, 0.9062, 0.5, 0.9062, 1.0, 0.875, 1.0, 0.875, 0.5, 0.875, 0.5, 0.875, 1.0, 0.8438, 1.0, 0.8438, 0.5, 0.8438, 0.5, 0.8438, 1.0, 0.8125, 1.0, 0.8125, 0.5, 0.8125, 0.5, 0.8125, 1.0, 0.7812, 1.0, 0.7812, 0.5, 0.7812, 0.5, 0.7812, 1.0, 0.75, 1.0, 0.75, 0.5, 0.75, 0.5, 0.75, 1.0, 0.7188, 1.0, 0.7188, 0.5, 0.7188, 0.5, 0.7188, 1.0, 0.6875, 1.0, 0.6875, 0.5, 0.6875, 0.5, 0.6875, 1.0, 0.6562, 1.0, 0.6562, 0.5, 0.6562, 0.5, 0.6562, 1.0, 0.625, 1.0, 0.625, 0.5, 0.625, 0.5, 0.625, 1.0, 0.5938, 1.0, 0.5938, 0.5, 0.5938, 0.5, 0.5938, 1.0, 0.5625, 1.0, 0.5625, 0.5, 0.5625, 0.5, 0.5625, 1.0, 0.5312, 1.0, 0.5312, 0.5, 0.5312, 0.5, 0.5312, 1.0, 0.5, 1.0, 0.5, 0.5, 0.5, 0.5, 0.5, 1.0, 0.4688, 1.0, 0.4688, 0.5, 0.4688, 0.5, 0.4688, 1.0, 0.4375, 1.0, 0.4375, 0.5, 0.4375, 0.5, 0.4375, 1.0, 0.4062, 1.0, 0.4062, 0.5, 0.4062, 0.5, 0.4062, 1.0, 0.375, 1.0, 0.375, 0.5, 0.375, 0.5, 0.375, 1.0, 0.3438, 1.0, 0.3438, 0.5, 0.3438, 0.5, 0.3438, 1.0, 0.3125, 1.0, 0.3125, 0.5, 0.3125, 0.5, 0.3125, 1.0, 0.2812, 1.0, 0.2812, 0.5, 0.2812, 0.5, 0.2812, 1.0, 0.25, 1.0, 0.25, 0.5, 0.25, 0.5, 0.25, 1.0, 0.2188, 1.0, 0.2188, 0.5, 0.2188, 0.5, 0.2188, 1.0, 0.1875, 1.0, 0.1875, 0.5, 0.1875, 0.5, 0.1875, 1.0, 0.1562, 1.0, 0.1562, 0.5, 0.1562, 0.5, 0.1562, 1.0, 0.125, 1.0, 0.125, 0.5, 0.125, 0.5, 0.125, 1.0, 0.09375, 1.0, 0.09375, 0.5, 0.09375, 0.5, 0.09375, 1.0, 0.0625, 1.0, 0.0625, 0.5, 0.2968, 0.4854, 0.25, 0.49, 0.2032, 0.4854, 0.1582, 0.4717, 0.1167, 0.4496, 0.08029, 0.4197, 0.05045, 0.3833, 0.02827, 0.3418, 0.01461, 0.2968, 0.01, 0.25, 0.01461, 0.2032, 0.02827, 0.1582, 0.05045, 0.1167, 0.08029, 0.08029, 0.1167, 0.05045, 0.1582, 0.02827, 0.2032, 0.01461, 0.25, 0.01, 0.2968, 0.01461, 0.3418, 0.02827, 0.3833, 0.05045, 0.4197, 0.08029, 0.4496, 0.1167, 0.4717, 0.1582, 0.4854, 0.2032, 0.49, 0.25, 0.4854, 0.2968, 0.4717, 0.3418, 0.4496, 0.3833, 0.4197, 0.4197, 0.3833, 0.4496, 0.3418, 0.4717, 0.0625, 0.5, 0.0625, 1.0, 0.03125, 1.0, 0.03125, 0.5, 0.03125, 0.5, 0.03125, 1.0, 0.0, 1.0, 0.0, 0.5, 0.75, 0.49, 0.7968, 0.4854, 0.8418, 0.4717, 0.8833, 0.4496, 0.9197, 0.4197, 0.9496, 0.3833, 0.9717, 0.3418, 0.9854, 0.2968, 0.99, 0.25, 0.9854, 0.2032, 0.9717, 0.1582, 0.9496, 0.1167, 0.9197, 0.08029, 0.8833, 0.05045, 0.8418, 0.02827, 0.7968, 0.01461, 0.75, 0.01, 0.7032, 0.01461, 0.6582, 0.02827, 0.6167, 0.05045, 0.5803, 0.08029, 0.5504, 0.1167, 0.5283, 0.1582, 0.5146, 0.2032, 0.51, 0.25, 0.5146, 0.2968, 0.5283, 0.3418, 0.5504, 0.3833, 0.5803, 0.4197, 0.6167, 0.4496, 0.6582, 0.4717, 0.7032, 0.4854])
me_cube_004.materials.append(mat_material_002)
me_cube_004.use_remesh_fix_poles = True
me_cube_004.use_remesh_preserve_attributes = False
me_cube_004.update()
me_cube_005 = bpy.data.meshes.new('Cube.005')
me_cube_005.from_pydata([(-1.0, -1.0, -1.0), (-1.0, -1.0, 1.0), (-1.0, 1.0, -1.0), (-1.0, 1.0, 1.0), (1.0, -1.0, -1.0), (1.0, -1.0, 1.0), (1.0, 1.0, -1.0), (1.0, 1.0, 1.0), (0.0, 0.119, 0.998), (0.0, 0.119, 2.331), (0.02323, 0.1168, 0.998), (0.02323, 0.1168, 2.331), (0.04556, 0.11, 0.998), (0.04556, 0.11, 2.331), (0.06614, 0.09898, 0.998), (0.06614, 0.09898, 2.331), (0.08418, 0.08418, 0.998), (0.08418, 0.08418, 2.331), (0.09898, 0.06614, 0.998), (0.09898, 0.06614, 2.331), (0.11, 0.04556, 0.998), (0.11, 0.04556, 2.331), (0.1168, 0.02323, 0.998), (0.1168, 0.02323, 2.331), (0.119, -5.204e-09, 0.998), (0.119, -5.204e-09, 2.331), (0.1168, -0.02323, 0.998), (0.1168, -0.02323, 2.331), (0.11, -0.04556, 0.998), (0.11, -0.04556, 2.331), (0.09898, -0.06614, 0.998), (0.09898, -0.06614, 2.331), (0.08418, -0.08418, 0.998), (0.08418, -0.08418, 2.331), (0.06614, -0.09898, 0.998), (0.06614, -0.09898, 2.331), (0.04556, -0.11, 0.998), (0.04556, -0.11, 2.331), (0.02323, -0.1168, 0.998), (0.02323, -0.1168, 2.331), (-1.041e-08, -0.119, 0.998), (-1.041e-08, -0.119, 2.331), (-0.02323, -0.1168, 0.998), (-0.02323, -0.1168, 2.331), (-0.04556, -0.11, 0.998), (-0.04556, -0.11, 2.331), (-0.06614, -0.09898, 0.998), (-0.06614, -0.09898, 2.331), (-0.08418, -0.08418, 0.998), (-0.08418, -0.08418, 2.331), (-0.09898, -0.06614, 0.998), (-0.09898, -0.06614, 2.331), (-0.11, -0.04556, 0.998), (-0.11, -0.04556, 2.331), (-0.1168, -0.02323, 0.998), (-0.1168, -0.02323, 2.331), (-0.119, 1.42e-09, 0.998), (-0.119, 1.42e-09, 2.331), (-0.1168, 0.02323, 0.998), (-0.1168, 0.02323, 2.331), (-0.11, 0.04556, 0.998), (-0.11, 0.04556, 2.331), (-0.09898, 0.06614, 0.998), (-0.09898, 0.06614, 2.331), (-0.08418, 0.08418, 0.998), (-0.08418, 0.08418, 2.331), (-0.06614, 0.09898, 0.998), (-0.06614, 0.09898, 2.331), (-0.04556, 0.11, 0.998), (-0.04556, 0.11, 2.331), (-0.02323, 0.1168, 0.998), (-0.02323, 0.1168, 2.331)], [], [(0, 1, 3, 2), (2, 3, 7, 6), (6, 7, 5, 4), (4, 5, 1, 0), (2, 6, 4, 0), (7, 3, 1, 5), (8, 9, 11, 10), (10, 11, 13, 12), (12, 13, 15, 14), (14, 15, 17, 16), (16, 17, 19, 18), (18, 19, 21, 20), (20, 21, 23, 22), (22, 23, 25, 24), (24, 25, 27, 26), (26, 27, 29, 28), (28, 29, 31, 30), (30, 31, 33, 32), (32, 33, 35, 34), (34, 35, 37, 36), (36, 37, 39, 38), (38, 39, 41, 40), (40, 41, 43, 42), (42, 43, 45, 44), (44, 45, 47, 46), (46, 47, 49, 48), (48, 49, 51, 50), (50, 51, 53, 52), (52, 53, 55, 54), (54, 55, 57, 56), (56, 57, 59, 58), (58, 59, 61, 60), (60, 61, 63, 62), (62, 63, 65, 64), (64, 65, 67, 66), (66, 67, 69, 68), (11, 9, 71, 69, 67, 65, 63, 61, 59, 57, 55, 53, 51, 49, 47, 45, 43, 41, 39, 37, 35, 33, 31, 29, 27, 25, 23, 21, 19, 17, 15, 13), (68, 69, 71, 70), (70, 71, 9, 8), (8, 10, 12, 14, 16, 18, 20, 22, 24, 26, 28, 30, 32, 34, 36, 38, 40, 42, 44, 46, 48, 50, 52, 54, 56, 58, 60, 62, 64, 66, 68, 70)])
_uv = me_cube_005.uv_layers.new(name='UVMap')
_uv.uv.foreach_set('vector', [0.375, 0.0, 0.625, 0.0, 0.625, 0.25, 0.375, 0.25, 0.375, 0.25, 0.625, 0.25, 0.625, 0.5, 0.375, 0.5, 0.375, 0.5, 0.625, 0.5, 0.625, 0.75, 0.375, 0.75, 0.375, 0.75, 0.625, 0.75, 0.625, 1.0, 0.375, 1.0, 0.125, 0.5, 0.375, 0.5, 0.375, 0.75, 0.125, 0.75, 0.625, 0.5, 0.875, 0.5, 0.875, 0.75, 0.625, 0.75, 1.0, 0.5, 1.0, 1.0, 0.9688, 1.0, 0.9688, 0.5, 0.9688, 0.5, 0.9688, 1.0, 0.9375, 1.0, 0.9375, 0.5, 0.9375, 0.5, 0.9375, 1.0, 0.9062, 1.0, 0.9062, 0.5, 0.9062, 0.5, 0.9062, 1.0, 0.875, 1.0, 0.875, 0.5, 0.875, 0.5, 0.875, 1.0, 0.8438, 1.0, 0.8438, 0.5, 0.8438, 0.5, 0.8438, 1.0, 0.8125, 1.0, 0.8125, 0.5, 0.8125, 0.5, 0.8125, 1.0, 0.7812, 1.0, 0.7812, 0.5, 0.7812, 0.5, 0.7812, 1.0, 0.75, 1.0, 0.75, 0.5, 0.75, 0.5, 0.75, 1.0, 0.7188, 1.0, 0.7188, 0.5, 0.7188, 0.5, 0.7188, 1.0, 0.6875, 1.0, 0.6875, 0.5, 0.6875, 0.5, 0.6875, 1.0, 0.6562, 1.0, 0.6562, 0.5, 0.6562, 0.5, 0.6562, 1.0, 0.625, 1.0, 0.625, 0.5, 0.625, 0.5, 0.625, 1.0, 0.5938, 1.0, 0.5938, 0.5, 0.5938, 0.5, 0.5938, 1.0, 0.5625, 1.0, 0.5625, 0.5, 0.5625, 0.5, 0.5625, 1.0, 0.5312, 1.0, 0.5312, 0.5, 0.5312, 0.5, 0.5312, 1.0, 0.5, 1.0, 0.5, 0.5, 0.5, 0.5, 0.5, 1.0, 0.4688, 1.0, 0.4688, 0.5, 0.4688, 0.5, 0.4688, 1.0, 0.4375, 1.0, 0.4375, 0.5, 0.4375, 0.5, 0.4375, 1.0, 0.4062, 1.0, 0.4062, 0.5, 0.4062, 0.5, 0.4062, 1.0, 0.375, 1.0, 0.375, 0.5, 0.375, 0.5, 0.375, 1.0, 0.3438, 1.0, 0.3438, 0.5, 0.3438, 0.5, 0.3438, 1.0, 0.3125, 1.0, 0.3125, 0.5, 0.3125, 0.5, 0.3125, 1.0, 0.2812, 1.0, 0.2812, 0.5, 0.2812, 0.5, 0.2812, 1.0, 0.25, 1.0, 0.25, 0.5, 0.25, 0.5, 0.25, 1.0, 0.2188, 1.0, 0.2188, 0.5, 0.2188, 0.5, 0.2188, 1.0, 0.1875, 1.0, 0.1875, 0.5, 0.1875, 0.5, 0.1875, 1.0, 0.1562, 1.0, 0.1562, 0.5, 0.1562, 0.5, 0.1562, 1.0, 0.125, 1.0, 0.125, 0.5, 0.125, 0.5, 0.125, 1.0, 0.09375, 1.0, 0.09375, 0.5, 0.09375, 0.5, 0.09375, 1.0, 0.0625, 1.0, 0.0625, 0.5, 0.2968, 0.4854, 0.25, 0.49, 0.2032, 0.4854, 0.1582, 0.4717, 0.1167, 0.4496, 0.08029, 0.4197, 0.05045, 0.3833, 0.02827, 0.3418, 0.01461, 0.2968, 0.01, 0.25, 0.01461, 0.2032, 0.02827, 0.1582, 0.05045, 0.1167, 0.08029, 0.08029, 0.1167, 0.05045, 0.1582, 0.02827, 0.2032, 0.01461, 0.25, 0.01, 0.2968, 0.01461, 0.3418, 0.02827, 0.3833, 0.05045, 0.4197, 0.08029, 0.4496, 0.1167, 0.4717, 0.1582, 0.4854, 0.2032, 0.49, 0.25, 0.4854, 0.2968, 0.4717, 0.3418, 0.4496, 0.3833, 0.4197, 0.4197, 0.3833, 0.4496, 0.3418, 0.4717, 0.0625, 0.5, 0.0625, 1.0, 0.03125, 1.0, 0.03125, 0.5, 0.03125, 0.5, 0.03125, 1.0, 0.0, 1.0, 0.0, 0.5, 0.75, 0.49, 0.7968, 0.4854, 0.8418, 0.4717, 0.8833, 0.4496, 0.9197, 0.4197, 0.9496, 0.3833, 0.9717, 0.3418, 0.9854, 0.2968, 0.99, 0.25, 0.9854, 0.2032, 0.9717, 0.1582, 0.9496, 0.1167, 0.9197, 0.08029, 0.8833, 0.05045, 0.8418, 0.02827, 0.7968, 0.01461, 0.75, 0.01, 0.7032, 0.01461, 0.6582, 0.02827, 0.6167, 0.05045, 0.5803, 0.08029, 0.5504, 0.1167, 0.5283, 0.1582, 0.5146, 0.2032, 0.51, 0.25, 0.5146, 0.2968, 0.5283, 0.3418, 0.5504, 0.3833, 0.5803, 0.4197, 0.6167, 0.4496, 0.6582, 0.4717, 0.7032, 0.4854])
me_cube_005.materials.append(mat_material_001)
me_cube_005.use_remesh_fix_poles = True
me_cube_005.use_remesh_preserve_attributes = False
me_cube_005.update()

# ---- objects
ob_cube = bpy.data.objects.new('Cube', me_cube_002)
ob_cube_001 = bpy.data.objects.new('Cube.001', me_cube_001)
ob_cube_002 = bpy.data.objects.new('Cube.002', me_cube_003)
ob_cube_003 = bpy.data.objects.new('Cube.003', me_cube_004)
ob_cube_004 = bpy.data.objects.new('Cube.004', me_cube_005)

# ---- transforms, parenting, visibility, modifiers, constraints
ob_cube.location = (0.0, 0.0, 0.09746)
ob_cube.scale = (1.0, 0.9792, 1.0)
ob_cube_001.location = (0.0, 0.0, 0.0)
ob_cube_002.location = (0.0, 0.0, 0.1667)
ob_cube_003.location = (0.0, 0.0, 0.07149)
ob_cube_003.scale = (0.021, 0.021, 0.0135)
ob_cube_004.location = (0.007944, 0.0, 0.1285)
ob_cube_004.rotation_euler = (-0.0, 1.571, 0.0)
ob_cube_004.scale = (0.021, 0.021, 0.0135)

# ---- collection membership
col_collection.objects.link(ob_cube)
col_collection.objects.link(ob_cube_001)
col_collection.objects.link(ob_cube_002)
col_collection.objects.link(ob_cube_003)
col_collection.objects.link(ob_cube_004)

# ---- scene / render settings (as saved in the file)
scene.frame_start = 1; scene.frame_end = 250; scene.frame_set(1)
scene.render.engine = 'BLENDER_EEVEE_NEXT'
scene.cycles.sampling_pattern = 'TABULATED_SOBOL'
scene.cycles.use_light_tree = False
scene.view_settings.view_transform = 'Filmic'
bpy.context.view_layer.update()

# ---- added for rendering (the .blend has no active camera and no usable light): camera, sun
cam_auto = bpy.data.cameras.new('AutoCamera')
cam_auto.lens = 50.0
cam_auto.sensor_width = 36.0
cam_auto.clip_end = 1000.0
ob_auto_camera = bpy.data.objects.new('AutoCamera', cam_auto)
scene.collection.objects.link(ob_auto_camera)
ob_auto_camera.location = (0.259157, -0.310989, 0.289442)
ob_auto_camera.rotation_euler = (1.09748, -7.21219e-08, 0.694738)
scene.camera = ob_auto_camera
light_auto_sun = bpy.data.lights.new('AutoSun', 'SUN')
light_auto_sun.energy = 3.0
light_auto_sun.angle = 0.0523599
ob_auto_sun = bpy.data.objects.new('AutoSun', light_auto_sun)
scene.collection.objects.link(ob_auto_sun)
ob_auto_sun.rotation_euler = (0.872665, 0.174533, 0.523599)
bpy.context.view_layer.update()
